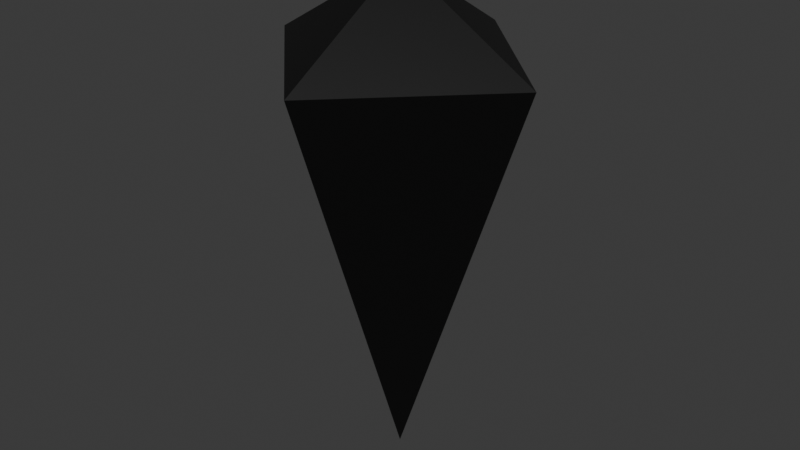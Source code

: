 # Source: pyramid_indicator_BLEND.blend  (saved by Blender 4.2.66; exported with 4.5.12 LTS)
import bpy
from mathutils import Matrix  # noqa: F401  (used for matrix-valued properties, if any)

bpy.ops.wm.read_factory_settings(use_empty=True)
scene = bpy.context.scene
scene.name = 'Scene'

# ---- collections
col_collection = bpy.data.collections.new('Collection'); scene.collection.children.link(col_collection)

# ---- materials (node trees are filled in below, after node groups)
mat_body_mat = bpy.data.materials.new('Body_MAT')
mat_body_mat.use_transparent_shadow = False

# ---- material node trees
mat_body_mat.use_nodes = True; mat_body_mat.node_tree.nodes.clear()
_N = mat_body_mat.node_tree.nodes; _L = mat_body_mat.node_tree.links
n0 = _N.new('ShaderNodeBsdfPrincipled'); n0.name = 'Principled BSDF'; n0.location = (10, 300)
n0.inputs[0].default_value = (0.001518, 0.001518, 0.001518, 1.0)
n0.inputs[3].default_value = 1.45
n1 = _N.new('ShaderNodeOutputMaterial'); n1.name = 'Material Output'; n1.location = (300, 300)
_L.new(n0.outputs[0], n1.inputs[0])
n1.is_active_output = True

# ---- world
world_world = bpy.data.worlds.new('World'); scene.world = world_world
world_world.use_nodes = True; world_world.node_tree.nodes.clear()
_N = world_world.node_tree.nodes; _L = world_world.node_tree.links
n0 = _N.new('ShaderNodeOutputWorld'); n0.name = 'World Output'; n0.location = (300, 300)
n1 = _N.new('ShaderNodeBackground'); n1.name = 'Background'; n1.location = (10, 300)
n1.inputs[0].default_value = (0.05088, 0.05088, 0.05088, 1.0)
_L.new(n1.outputs[0], n0.inputs[0])
n0.is_active_output = True
world_world.color = (0.05088, 0.05088, 0.05088)
world_world.sun_shadow_jitter_overblur = 0.0

# ---- meshes
me_cone_001 = bpy.data.meshes.new('Cone.001')
me_cone_001.from_pydata([(1.612, -5.062e-07, 5.68), (5.062e-07, 1.613, 5.68), (-1.612, 5.062e-07, 5.68), (-5.062e-07, -1.613, 5.68), (-7.138e-07, 2.225e-13, 0.9526), (3.566e-08, -8.362e-05, 6.651)], [], [(0, 4, 1), (1, 4, 2), (0, 5, 3), (2, 4, 3), (3, 4, 0), (3, 5, 2), (5, 0, 1), (2, 5, 1)])
_uv = me_cone_001.uv_layers.new(name='UVMap')
_uv.uv.foreach_set('vector', [0.25, 0.49, 0.25, 0.25, 0.49, 0.25, 0.49, 0.25, 0.25, 0.25, 0.25, 0.01, 0.75, 0.49, 0.75, 0.25, 0.51, 0.25, 0.25, 0.01, 0.25, 0.25, 0.01, 0.25, 0.01, 0.25, 0.25, 0.25, 0.25, 0.49, 0.51, 0.25, 0.75, 0.25, 0.75, 0.01, 0.75, 0.25, 0.75, 0.49, 0.99, 0.25, 0.75, 0.01, 0.75, 0.25, 0.99, 0.25])
me_cone_001.materials.append(mat_body_mat)
me_cone_001.update()

# ---- objects
ob_head_pyramid_bottom = bpy.data.objects.new('Head_Pyramid_BOTTOM', me_cone_001)

# ---- transforms, parenting, visibility, modifiers, constraints
ob_head_pyramid_bottom.location = (0.0, 0.0, 0.0)

# ---- collection membership
col_collection.objects.link(ob_head_pyramid_bottom)

# ---- scene / render settings (as saved in the file)
scene.frame_start = 1; scene.frame_end = 250; scene.frame_set(1)
scene.render.engine = 'BLENDER_EEVEE_NEXT'
bpy.context.view_layer.update()

# ---- added for rendering (the .blend has no active camera and no usable light): camera, sun
cam_auto = bpy.data.cameras.new('AutoCamera')
cam_auto.lens = 50.0
cam_auto.sensor_width = 36.0
cam_auto.clip_end = 1000.0
ob_auto_camera = bpy.data.objects.new('AutoCamera', cam_auto)
scene.collection.objects.link(ob_auto_camera)
ob_auto_camera.location = (6.75304, -8.10364, 9.20422)
ob_auto_camera.rotation_euler = (1.09748, -7.21219e-08, 0.694738)
scene.camera = ob_auto_camera
light_auto_sun = bpy.data.lights.new('AutoSun', 'SUN')
light_auto_sun.energy = 3.0
light_auto_sun.angle = 0.0523599
ob_auto_sun = bpy.data.objects.new('AutoSun', light_auto_sun)
scene.collection.objects.link(ob_auto_sun)
ob_auto_sun.rotation_euler = (0.872665, 0.174533, 0.523599)
bpy.context.view_layer.update()
